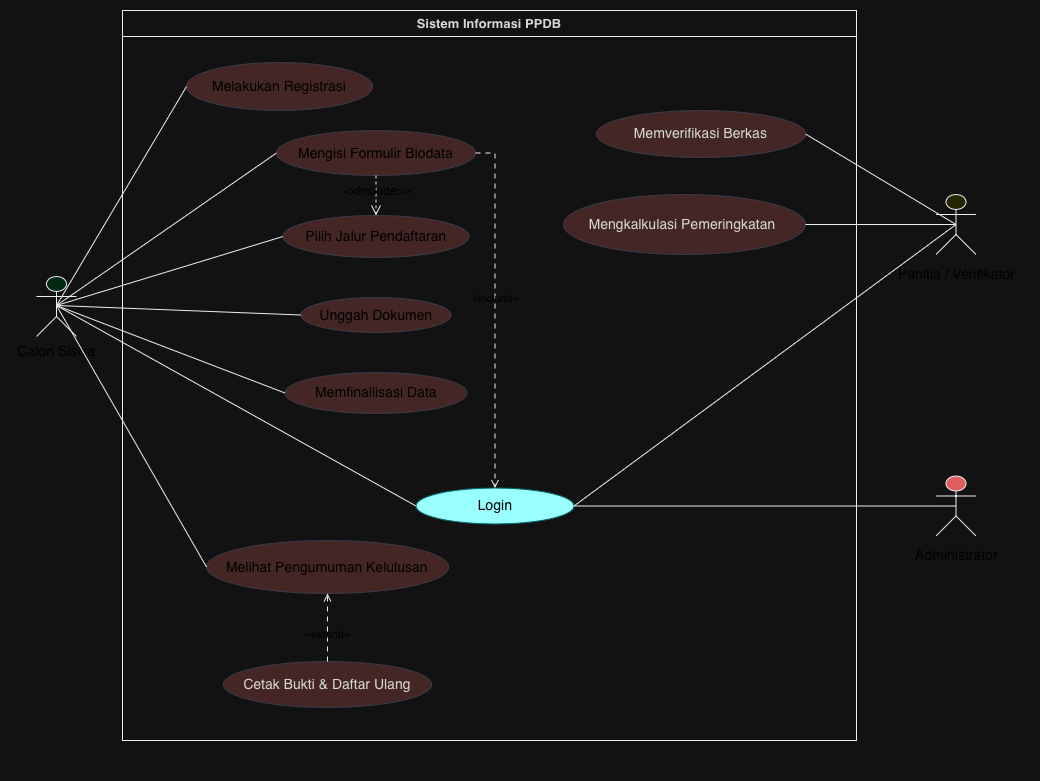

The diagram above was exported from draw.io. Its source (the exported page's mxGraphModel, read from the mxfile embedded in the PNG):
<mxGraphModel dx="706" dy="1065" grid="1" gridSize="10" guides="1" tooltips="1" connect="1" arrows="1" fold="1" page="1" pageScale="1" pageWidth="827" pageHeight="1169" background="light-dark(#ffffff, #121212)" math="0" shadow="0">
  <root>
    <mxCell id="0" />
    <mxCell id="1" parent="0" />
    <UserObject label="" plantUmlData="{&#10;  &quot;data&quot;: &quot;@startuml\nleft to right direction\nskinparam packageStyle rectangle\n\nactor \&quot;Calon Siswa\&quot; as siswa\nactor \&quot;Panitia / Verifikator\&quot; as panitia\nactor \&quot;Administrator\&quot; as admin\n\nrectangle \&quot;Sistem Informasi PPDB\&quot; {\n  usecase \&quot;Registrasi Akun\&quot; as UC1\n  usecase \&quot;Login Multi-Peran\&quot; as UC2\n  usecase \&quot;Mengisi Formulir Biodata\&quot; as UC3\n  usecase \&quot;Pilih Jalur Pendaftaran\&quot; as UC4\n  usecase \&quot;Unggah Dokumen\&quot; as UC5\n  usecase \&quot;Finalisasi &amp; Kunci Data\&quot; as UC6\n  usecase \&quot;Verifikasi Berkas Pendaftar\&quot; as UC7\n  usecase \&quot;Kalkulasi &amp; Pemeringkatan\&quot; as UC8\n  usecase \&quot;Melihat Pengumuman Kelulusan\&quot; as UC9\n  usecase \&quot;Cetak Bukti &amp; Daftar Ulang\&quot; as UC10\n  usecase \&quot;Pengaturan Jadwal &amp; Kuota\&quot; as UC11\n}\n\nsiswa -- UC1\nsiswa -- UC2\nsiswa -- UC3\nsiswa -- UC4\nsiswa -- UC5\nsiswa -- UC6\nsiswa -- UC9\n\npanitia -- UC2\npanitia -- UC7\npanitia -- UC8\n\nadmin -- UC2\nadmin -- UC11\n\nUC3 .&gt; UC2 : &lt;&lt;include&gt;&gt;\nUC10 .&gt; UC9 : &lt;&lt;include&gt;&gt;\nUC4 .&gt; UC3 : &lt;&lt;extend&gt;&gt;\n@enduml&quot;,&#10;  &quot;config&quot;: null&#10;}" id="BK8F9iCU-OLP2NA2XcDy-5">
      <mxCell connectable="0" parent="1" style="group;transparentBounds=1;editIcon=1;lockedGroup=0;groupPadding=10 10 40 10;rounded=0;labelBackgroundColor=none;fontColor=#1A1A1A;" vertex="1">
        <mxGeometry as="geometry" />
      </mxCell>
    </UserObject>
    <UserObject label="Sistem Informasi PPDB" plantUmlId="rect_0" plantUmlBaseStyle="swimlane;collapsible=0;startSize=26;fillColor=none;strokeColor=#181818;fontColor=#000000;fontSize=13;fontStyle=1;whiteSpace=wrap;" plantUmlBaseValue="Sistem Informasi PPDB" id="BK8F9iCU-OLP2NA2XcDy-6">
      <mxCell parent="BK8F9iCU-OLP2NA2XcDy-5" style="swimlane;collapsible=0;startSize=26;fillColor=none;strokeColor=#000000;fontColor=#1A1A1A;fontSize=13;fontStyle=1;whiteSpace=wrap;rounded=0;labelBackgroundColor=none;" vertex="1">
        <mxGeometry height="730" width="734" x="196" y="420" as="geometry" />
      </mxCell>
    </UserObject>
    <UserObject label="&lt;span style=&quot;color: light-dark(rgb(0, 0, 0), rgb(0, 0, 0));&quot;&gt;Melakukan Registrasi&lt;/span&gt;" plantUmlId="uc_1" plantUmlBaseStyle="ellipse;html=1;fillColor=#F1F1F1;strokeColor=#181818;whiteSpace=wrap;fontColor=#000000;fontSize=14;" plantUmlBaseValue="Registrasi Akun" id="BK8F9iCU-OLP2NA2XcDy-7">
      <mxCell parent="BK8F9iCU-OLP2NA2XcDy-6" style="ellipse;html=1;fillColor=#FAD9D5;strokeColor=#D0CEE2;whiteSpace=wrap;fontColor=#1A1A1A;fontSize=14;rounded=0;labelBackgroundColor=none;" vertex="1">
        <mxGeometry height="48" width="186" x="64" y="52" as="geometry" />
      </mxCell>
    </UserObject>
    <UserObject label="&lt;span style=&quot;color: light-dark(rgb(0, 0, 0), rgb(0, 0, 0));&quot;&gt;Mengisi Formulir Biodata&lt;/span&gt;" plantUmlId="uc_2" plantUmlBaseStyle="ellipse;html=1;fillColor=#F1F1F1;strokeColor=#181818;whiteSpace=wrap;fontColor=#000000;fontSize=14;" plantUmlBaseValue="Mengisi Formulir Biodata" id="BK8F9iCU-OLP2NA2XcDy-8">
      <mxCell parent="BK8F9iCU-OLP2NA2XcDy-6" style="ellipse;html=1;fillColor=#FAD9D5;strokeColor=#D0CEE2;whiteSpace=wrap;fontColor=#1A1A1A;fontSize=14;rounded=0;labelBackgroundColor=none;" vertex="1">
        <mxGeometry height="45" width="199" x="154" y="120" as="geometry" />
      </mxCell>
    </UserObject>
    <UserObject label="&lt;span style=&quot;color: light-dark(rgb(0, 0, 0), rgb(0, 0, 0));&quot;&gt;Pilih Jalur Pendaftaran&lt;/span&gt;" plantUmlId="uc_3" plantUmlBaseStyle="ellipse;html=1;fillColor=#F1F1F1;strokeColor=#181818;whiteSpace=wrap;fontColor=#000000;fontSize=14;" plantUmlBaseValue="Pilih Jalur Pendaftaran" id="BK8F9iCU-OLP2NA2XcDy-9">
      <mxCell parent="BK8F9iCU-OLP2NA2XcDy-6" style="ellipse;html=1;fillColor=#FAD9D5;strokeColor=#D0CEE2;whiteSpace=wrap;fontColor=#1A1A1A;fontSize=14;rounded=0;labelBackgroundColor=none;" vertex="1">
        <mxGeometry height="42" width="186" x="160.5" y="205" as="geometry" />
      </mxCell>
    </UserObject>
    <UserObject label="&lt;span style=&quot;color: light-dark(rgb(0, 0, 0), rgb(0, 0, 0));&quot;&gt;Unggah Dokumen&lt;/span&gt;" plantUmlId="uc_4" plantUmlBaseStyle="ellipse;html=1;fillColor=#F1F1F1;strokeColor=#181818;whiteSpace=wrap;fontColor=#000000;fontSize=14;" plantUmlBaseValue="Unggah Dokumen" id="BK8F9iCU-OLP2NA2XcDy-10">
      <mxCell parent="BK8F9iCU-OLP2NA2XcDy-6" style="ellipse;html=1;fillColor=#FAD9D5;strokeColor=#D0CEE2;whiteSpace=wrap;fontColor=#1A1A1A;fontSize=14;rounded=0;labelBackgroundColor=none;" vertex="1">
        <mxGeometry height="35" width="150" x="178.5" y="287" as="geometry" />
      </mxCell>
    </UserObject>
    <UserObject label="&lt;span style=&quot;color: light-dark(rgb(0, 0, 0), rgb(0, 0, 0));&quot;&gt;Memfinallisasi Data&lt;/span&gt;" plantUmlId="uc_5" plantUmlBaseStyle="ellipse;html=1;fillColor=#F1F1F1;strokeColor=#181818;whiteSpace=wrap;fontColor=#000000;fontSize=14;" plantUmlBaseValue="Finalisasi &amp;amp; Kunci Data" id="BK8F9iCU-OLP2NA2XcDy-11">
      <mxCell parent="BK8F9iCU-OLP2NA2XcDy-6" style="ellipse;html=1;fillColor=#FAD9D5;strokeColor=#D0CEE2;whiteSpace=wrap;fontColor=#1A1A1A;fontSize=14;rounded=0;labelBackgroundColor=none;" vertex="1">
        <mxGeometry height="41" width="182" x="162.5" y="362" as="geometry" />
      </mxCell>
    </UserObject>
    <UserObject label="&lt;span style=&quot;color: light-dark(rgb(0, 0, 0), rgb(0, 0, 0));&quot;&gt;Melihat Pengumuman Kelulusan&lt;/span&gt;" plantUmlId="uc_6" plantUmlBaseStyle="ellipse;html=1;fillColor=#F1F1F1;strokeColor=#181818;whiteSpace=wrap;fontColor=#000000;fontSize=14;" plantUmlBaseValue="Melihat Pengumuman Kelulusan" id="BK8F9iCU-OLP2NA2XcDy-12">
      <mxCell parent="BK8F9iCU-OLP2NA2XcDy-6" style="ellipse;html=1;fillColor=#FAD9D5;strokeColor=#D0CEE2;whiteSpace=wrap;fontColor=#1A1A1A;fontSize=14;rounded=0;labelBackgroundColor=none;" vertex="1">
        <mxGeometry height="53" width="242" x="84" y="530" as="geometry" />
      </mxCell>
    </UserObject>
    <UserObject label="&lt;span style=&quot;color: light-dark(rgb(0, 0, 0), rgb(0, 0, 0));&quot;&gt;Login&lt;/span&gt;" plantUmlId="uc_7" plantUmlBaseStyle="ellipse;html=1;fillColor=#F1F1F1;strokeColor=#181818;whiteSpace=wrap;fontColor=#000000;fontSize=14;" plantUmlBaseValue="Login Multi-Peran" id="BK8F9iCU-OLP2NA2XcDy-13">
      <mxCell parent="BK8F9iCU-OLP2NA2XcDy-6" style="ellipse;html=1;fillColor=light-dark(#CCCCFF,#99FFFF);strokeColor=light-dark(#190033,#006666);whiteSpace=wrap;fontColor=#1A1A1A;fontSize=14;rounded=0;labelBackgroundColor=none;" vertex="1">
        <mxGeometry height="36" width="158" x="293.5" y="477.5" as="geometry" />
      </mxCell>
    </UserObject>
    <UserObject label="Memverifikasi Berkas" plantUmlId="uc_8" plantUmlBaseStyle="ellipse;html=1;fillColor=#F1F1F1;strokeColor=#181818;whiteSpace=wrap;fontColor=#000000;fontSize=14;" plantUmlBaseValue="Verifikasi Berkas Pendaftar" id="BK8F9iCU-OLP2NA2XcDy-14">
      <mxCell parent="BK8F9iCU-OLP2NA2XcDy-6" style="ellipse;html=1;fillColor=#FAD9D5;strokeColor=#D0CEE2;whiteSpace=wrap;fontColor=#1A1A1A;fontSize=14;rounded=0;labelBackgroundColor=none;" vertex="1">
        <mxGeometry height="47" width="209" x="474" y="100" as="geometry" />
      </mxCell>
    </UserObject>
    <UserObject label="Mengkalkulasi Pemeringkatan&amp;nbsp;" plantUmlId="uc_9" plantUmlBaseStyle="ellipse;html=1;fillColor=#F1F1F1;strokeColor=#181818;whiteSpace=wrap;fontColor=#000000;fontSize=14;" plantUmlBaseValue="Kalkulasi &amp;amp; Pemeringkatan" id="BK8F9iCU-OLP2NA2XcDy-15">
      <mxCell parent="BK8F9iCU-OLP2NA2XcDy-6" style="ellipse;html=1;fillColor=#FAD9D5;strokeColor=#D0CEE2;whiteSpace=wrap;fontColor=#1A1A1A;fontSize=14;rounded=0;labelBackgroundColor=none;" vertex="1">
        <mxGeometry height="60" width="242" x="441" y="184" as="geometry" />
      </mxCell>
    </UserObject>
    <UserObject label="Cetak Bukti &amp;amp; Daftar Ulang" plantUmlId="uc_11" plantUmlBaseStyle="ellipse;html=1;fillColor=#F1F1F1;strokeColor=#181818;whiteSpace=wrap;fontColor=#000000;fontSize=14;" plantUmlBaseValue="Cetak Bukti &amp;amp; Daftar Ulang" id="BK8F9iCU-OLP2NA2XcDy-17">
      <mxCell parent="BK8F9iCU-OLP2NA2XcDy-6" style="ellipse;html=1;fillColor=#FAD9D5;strokeColor=#D0CEE2;whiteSpace=wrap;fontColor=#1A1A1A;fontSize=14;rounded=0;labelBackgroundColor=none;" vertex="1">
        <mxGeometry height="46" width="208" x="101" y="651" as="geometry" />
      </mxCell>
    </UserObject>
    <UserObject label="&lt;span style=&quot;color: light-dark(rgb(0, 0, 0), rgb(0, 0, 0));&quot;&gt;«include»&lt;/span&gt;" plantUmlId="rel_30" plantUmlBaseStyle="endArrow=open;dashed=1;dashPattern=5 5;strokeColor=#181818;fontColor=#000000;fontSize=11;edgeStyle=none;rounded=0;html=1;curved=0;endSize=6;sourcePerimeterSpacing=0;targetPerimeterSpacing=0;" plantUmlBaseValue="«include»" id="BK8F9iCU-OLP2NA2XcDy-36">
      <mxCell edge="1" parent="BK8F9iCU-OLP2NA2XcDy-6" source="BK8F9iCU-OLP2NA2XcDy-8" style="endArrow=open;dashed=1;dashPattern=5 5;strokeColor=#000000;fontColor=default;fontSize=11;edgeStyle=none;rounded=0;html=1;curved=0;endSize=6;sourcePerimeterSpacing=0;targetPerimeterSpacing=0;exitX=1;exitY=0.5;exitDx=0;exitDy=0;labelBackgroundColor=none;" target="BK8F9iCU-OLP2NA2XcDy-13">
        <mxGeometry relative="1" x="-0.0672" as="geometry">
          <Array as="points">
            <mxPoint x="372.5" y="142.5" />
          </Array>
          <mxPoint x="282.5" y="140.00000000000023" as="sourcePoint" />
        </mxGeometry>
      </mxCell>
    </UserObject>
    <UserObject label="&lt;span style=&quot;color: light-dark(rgb(0, 0, 0), rgb(0, 0, 0));&quot;&gt;«extend»&lt;/span&gt;" plantUmlId="rel_31" plantUmlBaseStyle="endArrow=open;dashed=1;dashPattern=5 5;strokeColor=#181818;fontColor=#000000;fontSize=11;edgeStyle=none;rounded=0;html=1;curved=0;endSize=6;sourcePerimeterSpacing=0;targetPerimeterSpacing=0;" plantUmlBaseValue="«include»" id="BK8F9iCU-OLP2NA2XcDy-37">
      <mxCell edge="1" parent="BK8F9iCU-OLP2NA2XcDy-6" source="BK8F9iCU-OLP2NA2XcDy-17" style="endArrow=open;dashed=1;dashPattern=5 5;strokeColor=#000000;fontColor=default;fontSize=11;edgeStyle=none;rounded=0;html=1;curved=0;endSize=6;sourcePerimeterSpacing=0;targetPerimeterSpacing=0;entryX=0.5;entryY=1;entryDx=0;entryDy=0;labelBackgroundColor=none;" target="BK8F9iCU-OLP2NA2XcDy-12">
        <mxGeometry relative="1" x="-0.1979" as="geometry">
          <mxPoint as="offset" />
          <Array as="points" />
        </mxGeometry>
      </mxCell>
    </UserObject>
    <mxCell id="RLS_do3aDrzAY14d1_XA-9" edge="1" parent="BK8F9iCU-OLP2NA2XcDy-6" source="BK8F9iCU-OLP2NA2XcDy-8" style="html=1;verticalAlign=bottom;labelBackgroundColor=none;endArrow=open;endFill=0;dashed=1;rounded=0;fontSize=12;startSize=8;endSize=8;curved=1;strokeColor=#000000;fontColor=default;" target="BK8F9iCU-OLP2NA2XcDy-9" value="&lt;span style=&quot;color: light-dark(rgb(0, 0, 0), rgb(0, 0, 0));&quot;&gt;&amp;lt;&amp;lt;include&amp;gt;&amp;gt;&lt;/span&gt;">
      <mxGeometry relative="1" width="160" x="0.25" y="1" as="geometry">
        <mxPoint as="offset" />
      </mxGeometry>
    </mxCell>
    <UserObject label="" plantUmlId="actor_12" plantUmlBaseStyle="shape=umlActor;html=1;fillColor=#F1F1F1;strokeColor=#181818;fontColor=#000000;fontSize=14;" plantUmlBaseValue="" id="BK8F9iCU-OLP2NA2XcDy-18">
      <mxCell parent="BK8F9iCU-OLP2NA2XcDy-5" style="shape=umlActor;html=1;fillColor=#CCFFE6;strokeColor=#000000;fontColor=#1A1A1A;fontSize=14;rounded=0;labelBackgroundColor=none;" vertex="1">
        <mxGeometry height="60" width="40" x="110" y="686" as="geometry" />
      </mxCell>
    </UserObject>
    <UserObject label="&lt;span style=&quot;color: light-dark(rgb(0, 0, 0), rgb(0, 0, 0));&quot;&gt;Calon Siswa&lt;/span&gt;" plantUmlId="actorlbl_13" plantUmlBaseStyle="text;html=1;align=center;verticalAlign=top;fontColor=#000000;fontSize=14;" plantUmlBaseValue="Calon Siswa" id="BK8F9iCU-OLP2NA2XcDy-19">
      <mxCell parent="BK8F9iCU-OLP2NA2XcDy-5" style="text;html=1;align=center;verticalAlign=top;fontColor=#1A1A1A;fontSize=14;rounded=0;labelBackgroundColor=none;" vertex="1">
        <mxGeometry height="17" width="92" x="84" y="746" as="geometry" />
      </mxCell>
    </UserObject>
    <UserObject label="" plantUmlId="actor_14" plantUmlBaseStyle="shape=umlActor;html=1;fillColor=#F1F1F1;strokeColor=#181818;fontColor=#000000;fontSize=14;" plantUmlBaseValue="" id="BK8F9iCU-OLP2NA2XcDy-20">
      <mxCell parent="BK8F9iCU-OLP2NA2XcDy-5" style="shape=umlActor;html=1;fillColor=#FFFF66;strokeColor=#000000;fontColor=#1A1A1A;fontSize=14;rounded=0;labelBackgroundColor=none;" vertex="1">
        <mxGeometry height="60" width="40" x="1009.5" y="604" as="geometry" />
      </mxCell>
    </UserObject>
    <UserObject label="&lt;span style=&quot;color: light-dark(rgb(0, 0, 0), rgb(0, 0, 0));&quot;&gt;Panitia / Verifikator&lt;/span&gt;" plantUmlId="actorlbl_15" plantUmlBaseStyle="text;html=1;align=center;verticalAlign=top;fontColor=#000000;fontSize=14;" plantUmlBaseValue="Panitia / Verifikator" id="BK8F9iCU-OLP2NA2XcDy-21">
      <mxCell parent="BK8F9iCU-OLP2NA2XcDy-5" style="text;html=1;align=center;verticalAlign=top;fontColor=#1A1A1A;fontSize=14;rounded=0;labelBackgroundColor=none;" vertex="1">
        <mxGeometry height="17" width="148" x="955.5" y="669" as="geometry" />
      </mxCell>
    </UserObject>
    <UserObject label="" plantUmlId="actor_16" plantUmlBaseStyle="shape=umlActor;html=1;fillColor=#F1F1F1;strokeColor=#181818;fontColor=#000000;fontSize=14;" plantUmlBaseValue="" id="BK8F9iCU-OLP2NA2XcDy-22">
      <mxCell parent="BK8F9iCU-OLP2NA2XcDy-5" style="shape=umlActor;html=1;fillColor=#FF6666;strokeColor=#000000;fontColor=#1A1A1A;fontSize=14;rounded=0;labelBackgroundColor=none;" vertex="1">
        <mxGeometry height="60" width="40" x="1009.5" y="885.5" as="geometry" />
      </mxCell>
    </UserObject>
    <UserObject label="" plantUmlId="rel_18" plantUmlBaseStyle="endArrow=none;strokeColor=#181818;fontColor=#000000;fontSize=11;edgeStyle=none;rounded=0;html=1;curved=0;endSize=6;sourcePerimeterSpacing=0;targetPerimeterSpacing=0;" plantUmlBaseValue="" id="BK8F9iCU-OLP2NA2XcDy-24">
      <mxCell edge="1" parent="BK8F9iCU-OLP2NA2XcDy-5" style="endArrow=none;strokeColor=#000000;fontColor=default;fontSize=11;edgeStyle=none;rounded=0;html=1;curved=0;endSize=6;sourcePerimeterSpacing=0;targetPerimeterSpacing=0;exitX=0.5;exitY=0.5;exitDx=0;exitDy=0;exitPerimeter=0;entryX=0;entryY=0.5;entryDx=0;entryDy=0;labelBackgroundColor=none;" target="BK8F9iCU-OLP2NA2XcDy-7">
        <mxGeometry relative="1" as="geometry">
          <mxPoint x="129.99999999999977" y="715" as="sourcePoint" />
        </mxGeometry>
      </mxCell>
    </UserObject>
    <UserObject label="" plantUmlId="rel_19" plantUmlBaseStyle="endArrow=none;strokeColor=#181818;fontColor=#000000;fontSize=11;edgeStyle=none;rounded=0;html=1;exitX=0.5;exitY=1.37;exitPerimeter=0;curved=0;endSize=6;sourcePerimeterSpacing=0;targetPerimeterSpacing=0;" plantUmlBaseValue="" id="BK8F9iCU-OLP2NA2XcDy-25">
      <mxCell edge="1" parent="BK8F9iCU-OLP2NA2XcDy-5" style="endArrow=none;strokeColor=#000000;fontColor=default;fontSize=11;edgeStyle=none;rounded=0;html=1;exitX=0.5;exitY=0.5;exitPerimeter=0;curved=0;endSize=6;sourcePerimeterSpacing=0;targetPerimeterSpacing=0;exitDx=0;exitDy=0;entryX=0;entryY=0.5;entryDx=0;entryDy=0;labelBackgroundColor=none;" target="BK8F9iCU-OLP2NA2XcDy-13">
        <mxGeometry relative="1" as="geometry">
          <mxPoint x="129.99999999999977" y="715" as="sourcePoint" />
        </mxGeometry>
      </mxCell>
    </UserObject>
    <UserObject label="" plantUmlId="rel_20" plantUmlBaseStyle="endArrow=none;strokeColor=#181818;fontColor=#000000;fontSize=11;edgeStyle=none;rounded=0;html=1;curved=0;endSize=6;sourcePerimeterSpacing=0;targetPerimeterSpacing=0;" plantUmlBaseValue="" id="BK8F9iCU-OLP2NA2XcDy-26">
      <mxCell edge="1" parent="BK8F9iCU-OLP2NA2XcDy-5" style="endArrow=none;strokeColor=#000000;fontColor=default;fontSize=11;edgeStyle=none;rounded=0;html=1;curved=0;endSize=6;sourcePerimeterSpacing=0;targetPerimeterSpacing=0;exitX=0.5;exitY=0.5;exitDx=0;exitDy=0;exitPerimeter=0;entryX=0;entryY=0.5;entryDx=0;entryDy=0;labelBackgroundColor=none;" target="BK8F9iCU-OLP2NA2XcDy-8">
        <mxGeometry relative="1" as="geometry">
          <mxPoint x="129.99999999999977" y="715" as="sourcePoint" />
        </mxGeometry>
      </mxCell>
    </UserObject>
    <UserObject label="" plantUmlId="rel_21" plantUmlBaseStyle="endArrow=none;strokeColor=#181818;fontColor=#000000;fontSize=11;edgeStyle=none;rounded=0;html=1;curved=0;endSize=6;sourcePerimeterSpacing=0;targetPerimeterSpacing=0;" plantUmlBaseValue="" id="BK8F9iCU-OLP2NA2XcDy-27">
      <mxCell edge="1" parent="BK8F9iCU-OLP2NA2XcDy-5" style="endArrow=none;strokeColor=#000000;fontColor=default;fontSize=11;edgeStyle=none;rounded=0;html=1;curved=0;endSize=6;sourcePerimeterSpacing=0;targetPerimeterSpacing=0;exitX=0.5;exitY=0.5;exitDx=0;exitDy=0;exitPerimeter=0;entryX=0;entryY=0.5;entryDx=0;entryDy=0;labelBackgroundColor=none;" target="BK8F9iCU-OLP2NA2XcDy-9">
        <mxGeometry relative="1" as="geometry">
          <mxPoint x="129.99999999999977" y="715" as="sourcePoint" />
        </mxGeometry>
      </mxCell>
    </UserObject>
    <UserObject label="" plantUmlId="rel_22" plantUmlBaseStyle="endArrow=none;strokeColor=#181818;fontColor=#000000;fontSize=11;edgeStyle=none;rounded=0;html=1;curved=0;endSize=6;sourcePerimeterSpacing=0;targetPerimeterSpacing=0;" plantUmlBaseValue="" id="BK8F9iCU-OLP2NA2XcDy-28">
      <mxCell edge="1" parent="BK8F9iCU-OLP2NA2XcDy-5" style="endArrow=none;strokeColor=#000000;fontColor=default;fontSize=11;edgeStyle=none;rounded=0;html=1;curved=0;endSize=6;sourcePerimeterSpacing=0;targetPerimeterSpacing=0;exitX=0.5;exitY=0.5;exitDx=0;exitDy=0;exitPerimeter=0;entryX=0;entryY=0.5;entryDx=0;entryDy=0;labelBackgroundColor=none;" target="BK8F9iCU-OLP2NA2XcDy-10">
        <mxGeometry relative="1" as="geometry">
          <mxPoint x="129.99999999999977" y="715" as="sourcePoint" />
        </mxGeometry>
      </mxCell>
    </UserObject>
    <UserObject label="" plantUmlId="rel_23" plantUmlBaseStyle="endArrow=none;strokeColor=#181818;fontColor=#000000;fontSize=11;edgeStyle=none;rounded=0;html=1;exitX=0.5;exitY=1.37;exitPerimeter=0;curved=0;endSize=6;sourcePerimeterSpacing=0;targetPerimeterSpacing=0;" plantUmlBaseValue="" id="BK8F9iCU-OLP2NA2XcDy-29">
      <mxCell edge="1" parent="BK8F9iCU-OLP2NA2XcDy-5" style="endArrow=none;strokeColor=#000000;fontColor=default;fontSize=11;edgeStyle=none;rounded=0;html=1;curved=0;endSize=6;sourcePerimeterSpacing=0;targetPerimeterSpacing=0;exitX=0.5;exitY=0.5;exitDx=0;exitDy=0;exitPerimeter=0;entryX=0;entryY=0.5;entryDx=0;entryDy=0;labelBackgroundColor=none;" target="BK8F9iCU-OLP2NA2XcDy-11">
        <mxGeometry relative="1" as="geometry">
          <mxPoint x="129.99999999999977" y="715" as="sourcePoint" />
        </mxGeometry>
      </mxCell>
    </UserObject>
    <UserObject label="" plantUmlId="rel_24" plantUmlBaseStyle="endArrow=none;strokeColor=#181818;fontColor=#000000;fontSize=11;edgeStyle=none;rounded=0;html=1;exitX=0.5;exitY=1.37;exitPerimeter=0;curved=0;endSize=6;sourcePerimeterSpacing=0;targetPerimeterSpacing=0;" plantUmlBaseValue="" id="BK8F9iCU-OLP2NA2XcDy-30">
      <mxCell edge="1" parent="BK8F9iCU-OLP2NA2XcDy-5" style="endArrow=none;strokeColor=#000000;fontColor=default;fontSize=11;edgeStyle=none;rounded=0;html=1;exitX=0.5;exitY=0.5;exitPerimeter=0;curved=0;endSize=6;sourcePerimeterSpacing=0;targetPerimeterSpacing=0;exitDx=0;exitDy=0;entryX=0;entryY=0.5;entryDx=0;entryDy=0;labelBackgroundColor=none;" target="BK8F9iCU-OLP2NA2XcDy-12">
        <mxGeometry relative="1" as="geometry">
          <mxPoint x="129.99999999999977" y="715" as="sourcePoint" />
        </mxGeometry>
      </mxCell>
    </UserObject>
    <UserObject label="" plantUmlId="rel_25" plantUmlBaseStyle="endArrow=none;strokeColor=#181818;fontColor=#000000;fontSize=11;edgeStyle=none;rounded=0;html=1;curved=0;endSize=6;sourcePerimeterSpacing=0;targetPerimeterSpacing=0;" plantUmlBaseValue="" id="BK8F9iCU-OLP2NA2XcDy-31">
      <mxCell edge="1" parent="BK8F9iCU-OLP2NA2XcDy-5" source="BK8F9iCU-OLP2NA2XcDy-20" style="endArrow=none;strokeColor=#000000;fontColor=default;fontSize=11;edgeStyle=none;rounded=0;html=1;curved=0;endSize=6;sourcePerimeterSpacing=0;targetPerimeterSpacing=0;exitX=0.5;exitY=0.5;exitDx=0;exitDy=0;exitPerimeter=0;entryX=1;entryY=0.5;entryDx=0;entryDy=0;labelBackgroundColor=none;" target="BK8F9iCU-OLP2NA2XcDy-13">
        <mxGeometry relative="1" as="geometry" />
      </mxCell>
    </UserObject>
    <UserObject label="" plantUmlId="rel_26" plantUmlBaseStyle="endArrow=none;strokeColor=#181818;fontColor=#000000;fontSize=11;edgeStyle=none;rounded=0;html=1;curved=0;endSize=6;sourcePerimeterSpacing=0;targetPerimeterSpacing=0;" plantUmlBaseValue="" id="BK8F9iCU-OLP2NA2XcDy-32">
      <mxCell edge="1" parent="BK8F9iCU-OLP2NA2XcDy-5" source="BK8F9iCU-OLP2NA2XcDy-20" style="endArrow=none;strokeColor=#000000;fontColor=default;fontSize=11;edgeStyle=none;rounded=0;html=1;curved=0;endSize=6;sourcePerimeterSpacing=0;targetPerimeterSpacing=0;exitX=0.5;exitY=0.5;exitDx=0;exitDy=0;exitPerimeter=0;entryX=1;entryY=0.5;entryDx=0;entryDy=0;labelBackgroundColor=none;" target="BK8F9iCU-OLP2NA2XcDy-14">
        <mxGeometry relative="1" as="geometry" />
      </mxCell>
    </UserObject>
    <UserObject label="" plantUmlId="rel_27" plantUmlBaseStyle="endArrow=none;strokeColor=#181818;fontColor=#000000;fontSize=11;edgeStyle=none;rounded=0;html=1;exitX=0.5;exitY=1.37;exitPerimeter=0;curved=0;endSize=6;sourcePerimeterSpacing=0;targetPerimeterSpacing=0;" plantUmlBaseValue="" id="BK8F9iCU-OLP2NA2XcDy-33">
      <mxCell edge="1" parent="BK8F9iCU-OLP2NA2XcDy-5" source="BK8F9iCU-OLP2NA2XcDy-20" style="endArrow=none;strokeColor=#000000;fontColor=default;fontSize=11;edgeStyle=none;rounded=0;html=1;exitX=0.5;exitY=0.5;exitPerimeter=0;curved=0;endSize=6;sourcePerimeterSpacing=0;targetPerimeterSpacing=0;exitDx=0;exitDy=0;entryX=1;entryY=0.5;entryDx=0;entryDy=0;labelBackgroundColor=none;" target="BK8F9iCU-OLP2NA2XcDy-15">
        <mxGeometry relative="1" as="geometry" />
      </mxCell>
    </UserObject>
    <UserObject label="" plantUmlId="rel_28" plantUmlBaseStyle="endArrow=none;strokeColor=#181818;fontColor=#000000;fontSize=11;edgeStyle=none;rounded=0;html=1;curved=0;endSize=6;sourcePerimeterSpacing=0;targetPerimeterSpacing=0;" plantUmlBaseValue="" id="BK8F9iCU-OLP2NA2XcDy-34">
      <mxCell edge="1" parent="BK8F9iCU-OLP2NA2XcDy-5" source="BK8F9iCU-OLP2NA2XcDy-22" style="endArrow=none;strokeColor=#000000;fontColor=default;fontSize=11;edgeStyle=none;rounded=0;html=1;curved=0;endSize=6;sourcePerimeterSpacing=0;targetPerimeterSpacing=0;exitX=0.5;exitY=0.5;exitDx=0;exitDy=0;exitPerimeter=0;labelBackgroundColor=none;" target="BK8F9iCU-OLP2NA2XcDy-13">
        <mxGeometry relative="1" as="geometry" />
      </mxCell>
    </UserObject>
    <UserObject label="&lt;span style=&quot;color: light-dark(rgb(0, 0, 0), rgb(0, 0, 0));&quot;&gt;Administrator&lt;/span&gt;" plantUmlId="actorlbl_17" plantUmlBaseStyle="text;html=1;align=center;verticalAlign=top;fontColor=#000000;fontSize=14;" plantUmlBaseValue="Administrator" id="BK8F9iCU-OLP2NA2XcDy-23">
      <mxCell parent="BK8F9iCU-OLP2NA2XcDy-5" style="text;html=1;align=center;verticalAlign=top;fontColor=#1A1A1A;fontSize=14;rounded=0;labelBackgroundColor=none;" vertex="1">
        <mxGeometry height="17" width="99" x="980" y="950" as="geometry" />
      </mxCell>
    </UserObject>
  </root>
</mxGraphModel>